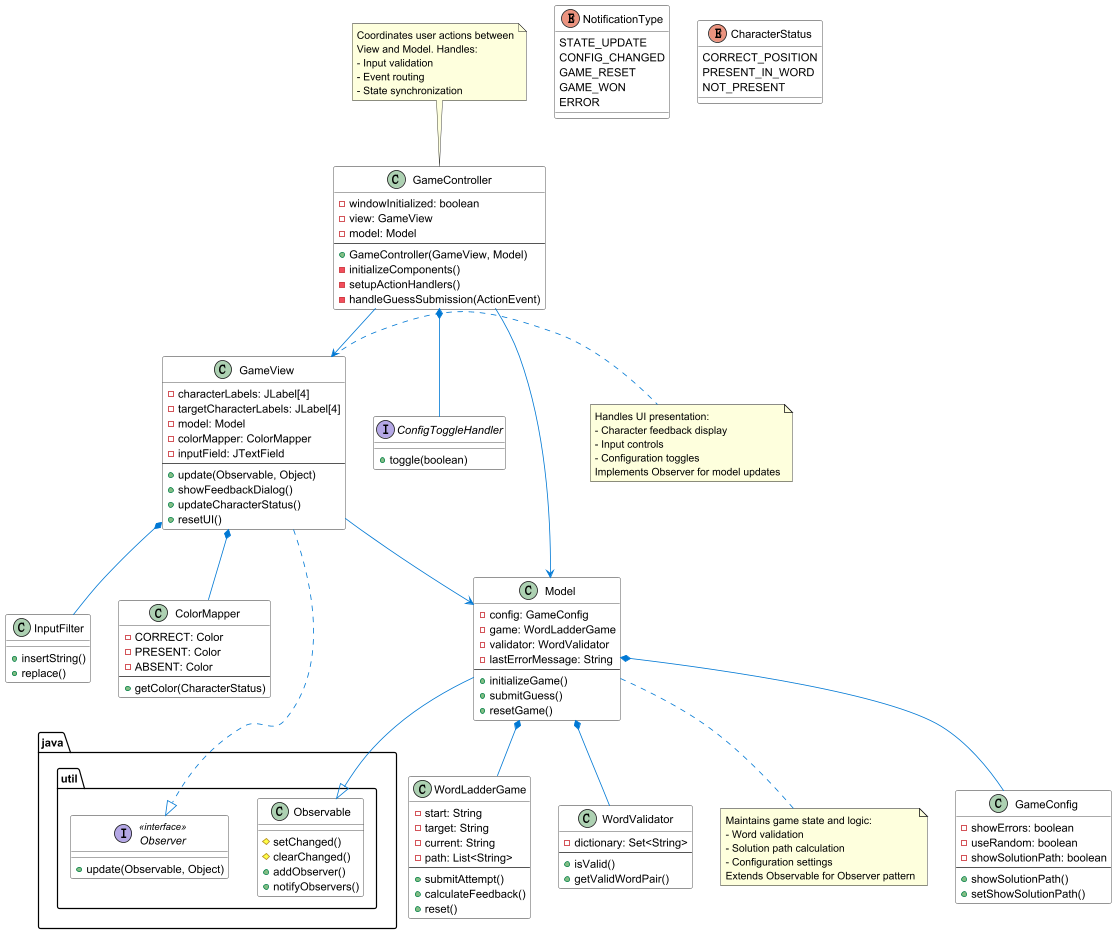

The diagram above was rendered by PlantUML. Its source (embedded in the PNG):
@startuml
skinparam class {
    BackgroundColor White
    ArrowColor #0078D4
    BorderColor #2A2A2A
}

'*********************
'* MVC Core Classes  *
'*********************
class GameController {
  - windowInitialized: boolean
  - view: GameView
  - model: Model
  --
  + GameController(GameView, Model)
  - initializeComponents()
  - setupActionHandlers()
  - handleGuessSubmission(ActionEvent)
}

interface ConfigToggleHandler {
  + toggle(boolean)
}

class GameView {
  - characterLabels: JLabel[4]
  - targetCharacterLabels: JLabel[4]
  - model: Model
  - colorMapper: ColorMapper
  - inputField: JTextField
  --
  + update(Observable, Object)
  + showFeedbackDialog()
  + updateCharacterStatus()
  + resetUI()
}

class Model {
  - config: GameConfig
  - game: WordLadderGame
  - validator: WordValidator
  - lastErrorMessage: String
  --
  + initializeGame()
  + submitGuess()
  + resetGame()
}

enum NotificationType {
  STATE_UPDATE
  CONFIG_CHANGED
  GAME_RESET
  GAME_WON
  ERROR
}

enum CharacterStatus {
  CORRECT_POSITION
  PRESENT_IN_WORD
  NOT_PRESENT
}

'**********************
'* Library Classes    *
'**********************
package "java.util" {
  interface Observer <<interface>> {
    + update(Observable, Object)
  }
  class Observable {
    # setChanged()
    # clearChanged()
    + addObserver()
    + notifyObservers()
  }
}

'**********************
'* Inner Classes      *
'**********************
class GameConfig {
  - showErrors: boolean
  - useRandom: boolean
  - showSolutionPath: boolean
  --
  + showSolutionPath()
  + setShowSolutionPath()
}

class WordLadderGame {
  - start: String
  - target: String
  - current: String
  - path: List<String>
  --
  + submitAttempt()
  + calculateFeedback()
  + reset()
}

class WordValidator {
  - dictionary: Set<String>
  --
  + isValid()
  + getValidWordPair()
}

class ColorMapper {
  - CORRECT: Color
  - PRESENT: Color
  - ABSENT: Color
  --
  + getColor(CharacterStatus)
}

class InputFilter {
  + insertString()
  + replace()
}

'**********************
'* Relationships      *
'**********************
GameController --> GameView
GameController --> Model

GameView --> Model
GameView ..|> Observer
Model --|> Observable

Model *-- GameConfig
Model *-- WordLadderGame
Model *-- WordValidator
GameView *-- ColorMapper
GameView *-- InputFilter
GameController *-- ConfigToggleHandler

note top of GameController
  Coordinates user actions between
  View and Model. Handles:
  - Input validation
  - Event routing
  - State synchronization
end note

note bottom of Model
  Maintains game state and logic:
  - Word validation
  - Solution path calculation
  - Configuration settings
  Extends Observable for Observer pattern
end note

note right of GameView
  Handles UI presentation:
  - Character feedback display
  - Input controls
  - Configuration toggles
  Implements Observer for model updates
end note
@enduml